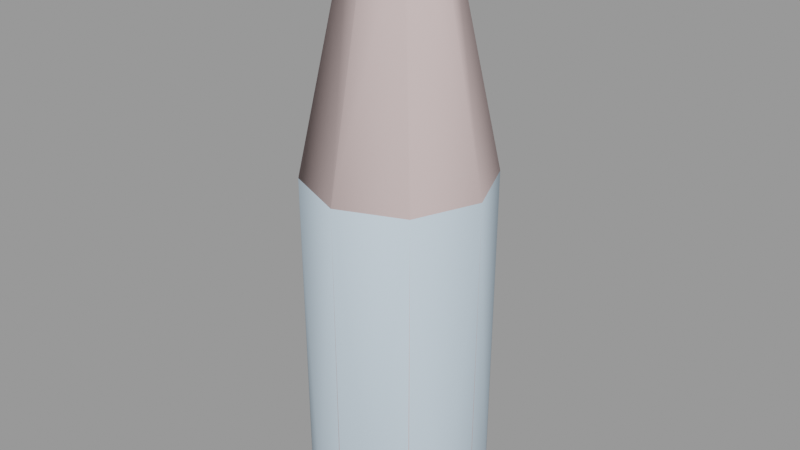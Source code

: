 # Source: bottle001.blend  (saved by Blender 2.93.21; exported with 4.5.12 LTS)
import bpy
from mathutils import Matrix  # noqa: F401  (used for matrix-valued properties, if any)

bpy.ops.wm.read_factory_settings(use_empty=True)
scene = bpy.context.scene
scene.name = 'bottle001.qc'

# ---- collections
col_bottle001 = bpy.data.collections.new('bottle001'); scene.collection.children.link(col_bottle001)

# ---- materials (node trees are filled in below, after node groups)
mat_bottle001 = bpy.data.materials.new('bottle001')
mat_bottle001.use_transparent_shadow = False
mat_bottle001.diffuse_color = (0.632, 0.7763, 0.8988, 1.0)
mat_phy = bpy.data.materials.new('  phy')
mat_phy.use_transparent_shadow = False
mat_phy.diffuse_color = (0.6613, 0.5189, 0.508, 1.0)

# ---- material node trees

# ---- meshes
me_bottle001_reference = bpy.data.meshes.new('bottle001_reference')
me_bottle001_reference.from_pydata([(0.0, 1.958, 6.382), (0.0, 1.576, 9.423), (1.114, 1.114, 9.423), (1.385, 1.385, 6.382), (1.576, 0.0, 9.423), (0.004605, 2.014, 4.342), (1.958, 0.0, 6.382), (1.114, -1.114, 9.423), (1.427, 1.421, 4.342), (1.491, 1.489, 4.141), (0.001887, 2.107, 4.141), (0.000694, 2.753, 3.521), (0.0, -3.499, 1.965), (0.0, -3.265, 2.72), (-2.309, -2.309, 2.72), (2.474, -2.474, 1.965), (2.309, -2.309, 2.72), (3.499, 0.0, 1.965), (3.265, 0.0, 2.72), (2.474, 2.474, 1.965), (2.309, 2.309, 2.72), (0.0, 3.499, 1.965), (0.0, 3.265, 2.72), (1.947, 1.946, 3.521), (2.107, -0.001887, 4.141), (2.014, -0.004605, 4.342), (1.385, -1.385, 6.382), (2.753, -0.000694, 3.521), (1.946, -1.947, 3.521), (-0.000694, -2.753, 3.521), (-1.947, -1.946, 3.521), (-2.107, 0.001887, 4.141), (-2.753, 0.000694, 3.521), (-3.265, 0.0, 2.72), (-2.474, -2.474, 1.965), (1.489, -1.491, 4.141), (-0.001887, -2.107, 4.141), (-1.491, -1.489, 4.141), (-1.427, -1.421, 4.342), (-2.014, 0.004605, 4.342), (1.421, -1.427, 4.342), (-0.004605, -2.014, 4.342), (0.0, -1.958, 6.382), (-1.385, -1.385, 6.382), (-1.958, 0.0, 6.382), (-1.385, 1.385, 6.382), (-1.421, 1.427, 4.342), (-1.489, 1.491, 4.141), (0.0, -1.576, 9.423), (-1.114, -1.114, 9.423), (-1.576, 0.0, 9.423), (-1.114, 1.114, 9.423), (-1.946, 1.947, 3.521), (-2.309, 2.309, 2.72), (-3.173, -1.317, -10.48), (-3.499, 0.0, 1.965), (-3.435, -0.002104, -10.48), (-3.175, 1.313, -10.48), (-2.474, 2.474, 1.965), (-2.431, 2.428, -10.48), (-1.317, 3.173, -10.48), (-0.002104, 3.435, -10.48), (-2.428, -2.431, -10.48), (-1.313, -3.175, -10.48), (0.002104, -3.435, -10.48), (1.317, -3.173, -10.48), (2.431, -2.428, -10.48), (3.175, -1.313, -10.48), (3.435, 0.002104, -10.48), (3.173, 1.317, -10.48), (2.428, 2.431, -10.48), (1.313, 3.175, -10.48), (0.0, 0.0, -11.0), (-1.224, -2.96, -11.0), (-2.263, -2.266, -11.0), (0.001962, -3.203, -11.0), (1.227, -2.958, -11.0), (2.266, -2.263, -11.0), (2.96, -1.224, -11.0), (3.203, 0.001962, -11.0), (2.958, 1.227, -11.0), (2.263, 2.266, -11.0), (1.224, 2.96, -11.0), (-0.001962, 3.203, -11.0), (-1.227, 2.958, -11.0), (-2.266, 2.263, -11.0), (-2.96, 1.224, -11.0), (-3.203, -0.001962, -11.0), (-2.958, -1.227, -11.0), (0.0, 1.691, 9.92), (1.196, 1.196, 9.92), (1.691, 0.0, 9.92), (1.196, -1.196, 9.92), (0.0, -1.691, 9.92), (-1.196, -1.196, 9.92), (-1.691, 0.0, 9.92), (-1.196, 1.196, 9.92), (0.0, 1.496, 10.58), (-1.058, 1.058, 10.58), (-1.496, 0.0, 10.58), (-1.058, -1.058, 10.58), (0.0, -1.496, 10.58), (1.058, -1.058, 10.58), (1.496, 0.0, 10.58), (1.058, 1.058, 10.58), (0.9883, -0.9883, 11.01), (1.398, 0.0, 11.01), (0.0, 0.0, 0.6463), (0.9883, 0.9883, 11.01), (0.0, 1.398, 11.01), (-0.9883, 0.9883, 11.01), (-1.398, 0.0, 11.01), (-0.9883, -0.9883, 11.01), (0.0, -1.398, 11.01), (0.0, 1.59, 10.91), (1.124, 1.124, 10.91), (1.59, 0.0, 10.91), (1.124, -1.124, 10.91), (0.0, -1.59, 10.91), (-1.124, -1.124, 10.91), (-1.59, 0.0, 10.91), (-1.124, 1.124, 10.91)], [], [(0, 1, 2), (3, 2, 4), (0, 2, 3), (3, 5, 0), (6, 4, 7), (3, 4, 6), (6, 8, 3), (3, 8, 5), (5, 8, 9), (5, 9, 10), (9, 11, 10), (12, 13, 14), (15, 13, 12), (15, 16, 13), (17, 16, 15), (17, 18, 16), (19, 18, 17), (19, 20, 18), (21, 20, 19), (21, 22, 20), (11, 20, 22), (11, 23, 20), (9, 23, 11), (24, 23, 9), (8, 24, 9), (8, 25, 24), (6, 25, 8), (26, 25, 6), (6, 7, 26), (16, 18, 27), (16, 27, 28), (28, 13, 16), (28, 29, 13), (29, 14, 13), (29, 30, 14), (31, 32, 30), (30, 32, 33), (30, 33, 14), (34, 14, 33), (12, 14, 34), (35, 28, 27), (36, 28, 35), (36, 29, 28), (37, 29, 36), (37, 30, 29), (31, 30, 37), (38, 31, 37), (38, 39, 31), (40, 36, 35), (40, 41, 36), (41, 37, 36), (41, 38, 37), (23, 18, 20), (23, 27, 18), (24, 27, 23), (35, 27, 24), (35, 24, 25), (35, 25, 40), (26, 40, 25), (42, 40, 26), (42, 41, 40), (43, 41, 42), (43, 38, 41), (44, 38, 43), (44, 39, 38), (45, 39, 44), (45, 46, 39), (39, 46, 47), (39, 47, 31), (47, 32, 31), (26, 7, 48), (26, 48, 42), (42, 48, 49), (42, 49, 43), (43, 49, 50), (43, 50, 44), (44, 50, 51), (44, 51, 45), (45, 51, 1), (45, 1, 0), (0, 46, 45), (0, 5, 46), (46, 5, 10), (46, 10, 47), (10, 52, 47), (47, 52, 32), (32, 52, 53), (32, 53, 33), (54, 55, 56), (56, 55, 57), (58, 57, 55), (55, 53, 58), (58, 53, 22), (52, 22, 53), (52, 11, 22), (10, 11, 52), (58, 22, 21), (57, 58, 59), (59, 58, 60), (21, 60, 58), (60, 21, 61), (55, 33, 53), (34, 33, 55), (55, 54, 34), (62, 34, 54), (63, 34, 62), (34, 63, 12), (64, 12, 63), (65, 12, 64), (65, 15, 12), (65, 66, 15), (66, 67, 15), (15, 67, 17), (68, 17, 67), (69, 17, 68), (17, 69, 19), (70, 19, 69), (71, 19, 70), (19, 71, 21), (61, 21, 71), (72, 73, 74), (72, 75, 73), (72, 76, 75), (72, 77, 76), (72, 78, 77), (72, 79, 78), (72, 80, 79), (72, 81, 80), (72, 82, 81), (72, 83, 82), (72, 84, 83), (72, 85, 84), (72, 86, 85), (72, 87, 86), (72, 88, 87), (72, 74, 88), (89, 2, 1), (89, 90, 2), (90, 4, 2), (90, 91, 4), (7, 4, 91), (7, 91, 92), (92, 48, 7), (92, 93, 48), (93, 49, 48), (93, 94, 49), (94, 50, 49), (94, 95, 50), (95, 51, 50), (95, 96, 51), (96, 1, 51), (96, 89, 1), (97, 89, 96), (97, 96, 98), (98, 96, 95), (98, 95, 99), (99, 95, 94), (99, 94, 100), (100, 94, 93), (100, 93, 101), (101, 93, 92), (101, 92, 102), (102, 92, 91), (102, 91, 103), (103, 91, 90), (103, 90, 104), (104, 90, 89), (104, 89, 97), (105, 106, 107), (107, 106, 108), (107, 108, 109), (107, 109, 110), (107, 110, 111), (107, 111, 112), (107, 112, 113), (107, 113, 105), (108, 114, 109), (108, 115, 114), (106, 115, 108), (106, 116, 115), (105, 116, 106), (105, 117, 116), (113, 117, 105), (113, 118, 117), (112, 118, 113), (112, 119, 118), (111, 119, 112), (111, 120, 119), (110, 120, 111), (110, 121, 120), (109, 121, 110), (109, 114, 121), (98, 114, 97), (98, 121, 114), (99, 121, 98), (99, 120, 121), (100, 120, 99), (100, 119, 120), (101, 119, 100), (101, 118, 119), (102, 118, 101), (102, 117, 118), (103, 117, 102), (103, 116, 117), (104, 116, 103), (104, 115, 116), (97, 115, 104), (97, 114, 115), (68, 67, 78), (67, 77, 78), (67, 66, 77), (66, 76, 77), (66, 65, 76), (65, 75, 76), (65, 64, 75), (64, 73, 75), (64, 63, 73), (63, 74, 73), (63, 62, 74), (62, 88, 74), (62, 54, 88), (54, 87, 88), (54, 56, 87), (56, 86, 87), (56, 57, 86), (57, 85, 86), (57, 59, 85), (59, 84, 85), (59, 60, 84), (60, 83, 84), (60, 61, 83), (61, 82, 83), (61, 71, 82), (71, 81, 82), (71, 70, 81), (70, 80, 81), (70, 69, 80), (69, 79, 80), (69, 68, 79), (68, 78, 79)])
me_bottle001_reference.polygons.foreach_set('use_smooth', [True] * 240)
_k = set([(1, 2), (1, 51), (2, 4), (4, 7), (7, 48), (48, 49), (49, 50), (50, 51), (73, 74), (73, 75), (74, 88), (75, 76), (76, 77), (77, 78), (78, 79), (79, 80), (80, 81), (81, 82), (82, 83), (83, 84), (84, 85), (85, 86), (86, 87), (87, 88), (97, 98), (97, 104), (98, 99), (99, 100), (100, 101), (101, 102), (102, 103), (103, 104), (105, 106), (105, 113), (106, 108), (108, 109), (109, 110), (110, 111), (111, 112), (112, 113), (114, 115), (114, 121), (115, 116), (116, 117), (117, 118), (118, 119), (119, 120), (120, 121)])
me_bottle001_reference.attributes.new('sharp_edge', 'BOOLEAN', 'EDGE').data.foreach_set('value', [ (min(e.vertices), max(e.vertices)) in _k for e in me_bottle001_reference.edges])
_uv = me_bottle001_reference.uv_layers.new(name='UVMap')
_uv.uv.foreach_set('vector', [1.0, 0.7897, 1.0, 0.9278, 0.875, 0.9278, 0.875, 0.7897, 0.875, 0.9278, 0.75, 0.9278, 1.0, 0.7897, 0.875, 0.9278, 0.875, 0.7897, 0.875, 0.7897, 0.9996, 0.6971, 1.0, 0.7897, 0.75, 0.7897, 0.75, 0.9278, 0.625, 0.9278, 0.875, 0.7897, 0.75, 0.9278, 0.75, 0.7897, 0.75, 0.7897, 0.8746, 0.6971, 0.875, 0.7897, 0.875, 0.7897, 0.8746, 0.6971, 0.9996, 0.6971, 0.9996, 0.6971, 0.8746, 0.6971, 0.8749, 0.688, 0.9996, 0.6971, 0.8749, 0.688, 0.9999, 0.688, 0.8749, 0.688, 1.0, 0.6598, 0.9999, 0.688, 0.5, 0.5892, 0.5, 0.6235, 0.375, 0.6235, 0.625, 0.5892, 0.5, 0.6235, 0.5, 0.5892, 0.625, 0.5892, 0.625, 0.6235, 0.5, 0.6235, 0.75, 0.5892, 0.625, 0.6235, 0.625, 0.5892, 0.75, 0.5892, 0.75, 0.6235, 0.625, 0.6235, 0.875, 0.5892, 0.75, 0.6235, 0.75, 0.5892, 0.875, 0.5892, 0.875, 0.6235, 0.75, 0.6235, 1.0, 0.5892, 0.875, 0.6235, 0.875, 0.5892, 1.0, 0.5892, 1.0, 0.6235, 0.875, 0.6235, 1.0, 0.6598, 0.875, 0.6235, 1.0, 0.6235, 1.0, 0.6598, 0.875, 0.6598, 0.875, 0.6235, 0.8749, 0.688, 0.875, 0.6598, 1.0, 0.6598, 0.7499, 0.688, 0.875, 0.6598, 0.8749, 0.688, 0.8746, 0.6971, 0.7499, 0.688, 0.8749, 0.688, 0.8746, 0.6971, 0.7496, 0.6971, 0.7499, 0.688, 0.75, 0.7897, 0.7496, 0.6971, 0.8746, 0.6971, 0.625, 0.7897, 0.7496, 0.6971, 0.75, 0.7897, 0.75, 0.7897, 0.625, 0.9278, 0.625, 0.7897, 0.625, 0.6235, 0.75, 0.6235, 0.75, 0.6598, 0.625, 0.6235, 0.75, 0.6598, 0.625, 0.6598, 0.625, 0.6598, 0.5, 0.6235, 0.625, 0.6235, 0.625, 0.6598, 0.5, 0.6598, 0.5, 0.6235, 0.5, 0.6598, 0.375, 0.6235, 0.5, 0.6235, 0.5, 0.6598, 0.375, 0.6598, 0.375, 0.6235, 0.2499, 0.688, 0.25, 0.6598, 0.375, 0.6598, 0.375, 0.6598, 0.25, 0.6598, 0.25, 0.6235, 0.375, 0.6598, 0.25, 0.6235, 0.375, 0.6235, 0.375, 0.5892, 0.375, 0.6235, 0.25, 0.6235, 0.5, 0.5892, 0.375, 0.6235, 0.375, 0.5892, 0.6249, 0.688, 0.625, 0.6598, 0.75, 0.6598, 0.4999, 0.688, 0.625, 0.6598, 0.6249, 0.688, 0.4999, 0.688, 0.5, 0.6598, 0.625, 0.6598, 0.3749, 0.688, 0.5, 0.6598, 0.4999, 0.688, 0.3749, 0.688, 0.375, 0.6598, 0.5, 0.6598, 0.2499, 0.688, 0.375, 0.6598, 0.3749, 0.688, 0.3746, 0.6971, 0.2499, 0.688, 0.3749, 0.688, 0.3746, 0.6971, 0.2496, 0.6971, 0.2499, 0.688, 0.6246, 0.6971, 0.4999, 0.688, 0.6249, 0.688, 0.6246, 0.6971, 0.4996, 0.6971, 0.4999, 0.688, 0.4996, 0.6971, 0.3749, 0.688, 0.4999, 0.688, 0.4996, 0.6971, 0.3746, 0.6971, 0.3749, 0.688, 0.875, 0.6598, 0.75, 0.6235, 0.875, 0.6235, 0.875, 0.6598, 0.75, 0.6598, 0.75, 0.6235, 0.7499, 0.688, 0.75, 0.6598, 0.875, 0.6598, 0.6249, 0.688, 0.75, 0.6598, 0.7499, 0.688, 0.6249, 0.688, 0.7499, 0.688, 0.7496, 0.6971, 0.6249, 0.688, 0.7496, 0.6971, 0.6246, 0.6971, 0.625, 0.7897, 0.6246, 0.6971, 0.7496, 0.6971, 0.5, 0.7897, 0.6246, 0.6971, 0.625, 0.7897, 0.5, 0.7897, 0.4996, 0.6971, 0.6246, 0.6971, 0.375, 0.7897, 0.4996, 0.6971, 0.5, 0.7897, 0.375, 0.7897, 0.3746, 0.6971, 0.4996, 0.6971, 0.25, 0.7897, 0.3746, 0.6971, 0.375, 0.7897, 0.25, 0.7897, 0.2496, 0.6971, 0.3746, 0.6971, 0.125, 0.7897, 0.2496, 0.6971, 0.25, 0.7897, 0.125, 0.7897, 0.1246, 0.6971, 0.2496, 0.6971, 0.2496, 0.6971, 0.1246, 0.6971, 0.1249, 0.688, 0.2496, 0.6971, 0.1249, 0.688, 0.2499, 0.688, 0.1249, 0.688, 0.25, 0.6598, 0.2499, 0.688, 0.625, 0.7897, 0.625, 0.9278, 0.5, 0.9278, 0.625, 0.7897, 0.5, 0.9278, 0.5, 0.7897, 0.5, 0.7897, 0.5, 0.9278, 0.375, 0.9278, 0.5, 0.7897, 0.375, 0.9278, 0.375, 0.7897, 0.375, 0.7897, 0.375, 0.9278, 0.25, 0.9278, 0.375, 0.7897, 0.25, 0.9278, 0.25, 0.7897, 0.25, 0.7897, 0.25, 0.9278, 0.125, 0.9278, 0.25, 0.7897, 0.125, 0.9278, 0.125, 0.7897, 0.125, 0.7897, 0.125, 0.9278, 0.0, 0.9278, 0.125, 0.7897, 0.0, 0.9278, 0.0, 0.7897, 0.0, 0.7897, 0.1246, 0.6971, 0.125, 0.7897, 0.0, 0.7897, -0.000364, 0.6971, 0.1246, 0.6971, 0.1246, 0.6971, -0.000364, 0.6971, -0.000143, 0.688, 0.1246, 0.6971, -0.000143, 0.688, 0.1249, 0.688, -0.000143, 0.688, 0.125, 0.6598, 0.1249, 0.688, 0.1249, 0.688, 0.125, 0.6598, 0.25, 0.6598, 0.25, 0.6598, 0.125, 0.6598, 0.125, 0.6235, 0.25, 0.6598, 0.125, 0.6235, 0.25, 0.6235, 0.3126, 0.0, 0.25, 0.5892, 0.2501, 0.0, 0.2501, 0.0, 0.25, 0.5892, 0.1876, 0.0, 0.125, 0.5892, 0.1876, 0.0, 0.25, 0.5892, 0.25, 0.5892, 0.125, 0.6235, 0.125, 0.5892, 0.125, 0.5892, 0.125, 0.6235, 0.0, 0.6235, 0.125, 0.6598, 0.0, 0.6235, 0.125, 0.6235, 0.125, 0.6598, -4e-05, 0.6598, 0.0, 0.6235, -0.000143, 0.688, -4e-05, 0.6598, 0.125, 0.6598, 0.125, 0.5892, 0.0, 0.6235, 0.0, 0.5892, 0.1876, 0.0, 0.125, 0.5892, 0.1251, 0.0, 0.1251, 0.0, 0.125, 0.5892, 0.0626, 0.0, 0.0, 0.5892, 0.0626, 0.0, 0.125, 0.5892, 0.0626, 0.0, 0.0, 0.5892, 9.7e-05, 0.0, 0.25, 0.5892, 0.25, 0.6235, 0.125, 0.6235, 0.375, 0.5892, 0.25, 0.6235, 0.25, 0.5892, 0.25, 0.5892, 0.3126, 0.0, 0.375, 0.5892, 0.3751, 0.0, 0.375, 0.5892, 0.3126, 0.0, 0.4376, 0.0, 0.375, 0.5892, 0.3751, 0.0, 0.375, 0.5892, 0.4376, 0.0, 0.5, 0.5892, 0.5001, 0.0, 0.5, 0.5892, 0.4376, 0.0, 0.5626, 0.0, 0.5, 0.5892, 0.5001, 0.0, 0.5626, 0.0, 0.625, 0.5892, 0.5, 0.5892, 0.5626, 0.0, 0.6251, 0.0, 0.625, 0.5892, 0.6251, 0.0, 0.6876, 0.0, 0.625, 0.5892, 0.625, 0.5892, 0.6876, 0.0, 0.75, 0.5892, 0.7501, 0.0, 0.75, 0.5892, 0.6876, 0.0, 0.8126, 0.0, 0.75, 0.5892, 0.7501, 0.0, 0.75, 0.5892, 0.8126, 0.0, 0.875, 0.5892, 0.8751, 0.0, 0.875, 0.5892, 0.8126, 0.0, 0.9376, 0.0, 0.875, 0.5892, 0.8751, 0.0, 0.875, 0.5892, 0.9376, 0.0, 1.0, 0.5892, 1.0, 0.0, 1.0, 0.5892, 0.9376, 0.0, 0.7619, 0.3162, 0.6713, 0.5355, 0.5943, 0.4841, 0.7619, 0.3162, 0.7621, 0.5535, 0.6713, 0.5355, 0.7619, 0.3162, 0.8528, 0.5354, 0.7621, 0.5535, 0.7619, 0.3162, 0.9298, 0.4839, 0.8528, 0.5354, 0.7619, 0.3162, 0.9811, 0.4069, 0.9298, 0.4839, 0.7619, 0.3162, 0.9991, 0.3161, 0.9811, 0.4069, 0.7619, 0.3162, 0.981, 0.2253, 0.9991, 0.3161, 0.7619, 0.3162, 0.9296, 0.1484, 0.981, 0.2253, 0.7619, 0.3162, 0.8526, 0.09702, 0.9296, 0.1484, 0.7619, 0.3162, 0.7618, 0.07901, 0.8526, 0.09702, 0.7619, 0.3162, 0.671, 0.09713, 0.7618, 0.07901, 0.7619, 0.3162, 0.5941, 0.1486, 0.671, 0.09713, 0.7619, 0.3162, 0.5427, 0.2256, 0.5941, 0.1486, 0.7619, 0.3162, 0.5247, 0.3164, 0.5427, 0.2256, 0.7619, 0.3162, 0.5428, 0.4072, 0.5247, 0.3164, 0.7619, 0.3162, 0.5943, 0.4841, 0.5428, 0.4072, 1.0, 0.9504, 0.875, 0.9278, 1.0, 0.9278, 1.0, 0.9504, 0.875, 0.9504, 0.875, 0.9278, 0.875, 0.9504, 0.75, 0.9278, 0.875, 0.9278, 0.875, 0.9504, 0.75, 0.9504, 0.75, 0.9278, 0.625, 0.9278, 0.75, 0.9278, 0.75, 0.9504, 0.625, 0.9278, 0.75, 0.9504, 0.625, 0.9504, 0.625, 0.9504, 0.5, 0.9278, 0.625, 0.9278, 0.625, 0.9504, 0.5, 0.9504, 0.5, 0.9278, 0.5, 0.9504, 0.375, 0.9278, 0.5, 0.9278, 0.5, 0.9504, 0.375, 0.9504, 0.375, 0.9278, 0.375, 0.9504, 0.25, 0.9278, 0.375, 0.9278, 0.375, 0.9504, 0.25, 0.9504, 0.25, 0.9278, 0.25, 0.9504, 0.125, 0.9278, 0.25, 0.9278, 0.25, 0.9504, 0.125, 0.9504, 0.125, 0.9278, 0.125, 0.9504, 0.0, 0.9278, 0.125, 0.9278, 0.125, 0.9504, 0.0, 0.9504, 0.0, 0.9278, 0.0, 0.9804, 0.0, 0.9504, 0.125, 0.9504, 0.0, 0.9804, 0.125, 0.9504, 0.125, 0.9804, 0.125, 0.9804, 0.125, 0.9504, 0.25, 0.9504, 0.125, 0.9804, 0.25, 0.9504, 0.25, 0.9804, 0.25, 0.9804, 0.25, 0.9504, 0.375, 0.9504, 0.25, 0.9804, 0.375, 0.9504, 0.375, 0.9804, 0.375, 0.9804, 0.375, 0.9504, 0.5, 0.9504, 0.375, 0.9804, 0.5, 0.9504, 0.5, 0.9804, 0.5, 0.9804, 0.5, 0.9504, 0.625, 0.9504, 0.5, 0.9804, 0.625, 0.9504, 0.625, 0.9804, 0.625, 0.9804, 0.625, 0.9504, 0.75, 0.9504, 0.625, 0.9804, 0.75, 0.9504, 0.75, 0.9804, 0.75, 0.9804, 0.75, 0.9504, 0.875, 0.9504, 0.75, 0.9804, 0.875, 0.9504, 0.875, 0.9804, 0.875, 0.9804, 0.875, 0.9504, 1.0, 0.9504, 0.875, 0.9804, 1.0, 0.9504, 1.0, 0.9804, 0.9919, 0.9879, 0.991, 0.9902, 0.9941, 0.9902, 0.9941, 0.9902, 0.991, 0.9902, 0.9919, 0.9925, 0.9941, 0.9902, 0.9919, 0.9925, 0.9941, 0.9934, 0.9941, 0.9902, 0.9941, 0.9934, 0.9962, 0.9925, 0.9941, 0.9902, 0.9962, 0.9925, 0.9971, 0.9902, 0.9941, 0.9902, 0.9971, 0.9902, 0.9962, 0.9879, 0.9941, 0.9902, 0.9962, 0.9879, 0.9941, 0.987, 0.9941, 0.9902, 0.9941, 0.987, 0.9919, 0.9879, 0.875, 1.0, 1.0, 0.9953, 1.0, 1.0, 0.875, 1.0, 0.875, 0.9953, 1.0, 0.9953, 0.75, 1.0, 0.875, 0.9953, 0.875, 1.0, 0.75, 1.0, 0.75, 0.9953, 0.875, 0.9953, 0.625, 1.0, 0.75, 0.9953, 0.75, 1.0, 0.625, 1.0, 0.625, 0.9953, 0.75, 0.9953, 0.5, 1.0, 0.625, 0.9953, 0.625, 1.0, 0.5, 1.0, 0.5, 0.9953, 0.625, 0.9953, 0.375, 1.0, 0.5, 0.9953, 0.5, 1.0, 0.375, 1.0, 0.375, 0.9953, 0.5, 0.9953, 0.25, 1.0, 0.375, 0.9953, 0.375, 1.0, 0.25, 1.0, 0.25, 0.9953, 0.375, 0.9953, 0.125, 1.0, 0.25, 0.9953, 0.25, 1.0, 0.125, 1.0, 0.125, 0.9953, 0.25, 0.9953, 0.0, 1.0, 0.125, 0.9953, 0.125, 1.0, 0.0, 1.0, 0.0, 0.9953, 0.125, 0.9953, 0.125, 0.9804, 0.0, 0.9953, 0.0, 0.9804, 0.125, 0.9804, 0.125, 0.9953, 0.0, 0.9953, 0.25, 0.9804, 0.125, 0.9953, 0.125, 0.9804, 0.25, 0.9804, 0.25, 0.9953, 0.125, 0.9953, 0.375, 0.9804, 0.25, 0.9953, 0.25, 0.9804, 0.375, 0.9804, 0.375, 0.9953, 0.25, 0.9953, 0.5, 0.9804, 0.375, 0.9953, 0.375, 0.9804, 0.5, 0.9804, 0.5, 0.9953, 0.375, 0.9953, 0.625, 0.9804, 0.5, 0.9953, 0.5, 0.9804, 0.625, 0.9804, 0.625, 0.9953, 0.5, 0.9953, 0.75, 0.9804, 0.625, 0.9953, 0.625, 0.9804, 0.75, 0.9804, 0.75, 0.9953, 0.625, 0.9953, 0.875, 0.9804, 0.75, 0.9953, 0.75, 0.9804, 0.875, 0.9804, 0.875, 0.9953, 0.75, 0.9953, 1.0, 0.9804, 0.875, 0.9953, 0.875, 0.9804, 1.0, 0.9804, 1.0, 0.9953, 0.875, 0.9953, 0.9477, 0.3161, 0.9336, 0.3872, 0.9811, 0.4069, 0.9336, 0.3872, 0.9298, 0.4839, 0.9811, 0.4069, 0.9336, 0.3872, 0.8934, 0.4475, 0.9298, 0.4839, 0.8934, 0.4475, 0.8528, 0.5354, 0.9298, 0.4839, 0.8934, 0.4475, 0.8331, 0.4878, 0.8528, 0.5354, 0.8331, 0.4878, 0.7621, 0.5535, 0.8528, 0.5354, 0.8331, 0.4878, 0.762, 0.502, 0.7621, 0.5535, 0.762, 0.502, 0.6713, 0.5355, 0.7621, 0.5535, 0.762, 0.502, 0.6909, 0.4879, 0.6713, 0.5355, 0.6909, 0.4879, 0.5943, 0.4841, 0.6713, 0.5355, 0.6909, 0.4879, 0.6306, 0.4477, 0.5943, 0.4841, 0.6306, 0.4477, 0.5428, 0.4072, 0.5943, 0.4841, 0.6306, 0.4477, 0.5903, 0.3874, 0.5428, 0.4072, 0.5903, 0.3874, 0.5247, 0.3164, 0.5428, 0.4072, 0.5903, 0.3874, 0.5761, 0.3164, 0.5247, 0.3164, 0.5761, 0.3164, 0.5427, 0.2256, 0.5247, 0.3164, 0.5761, 0.3164, 0.5902, 0.2453, 0.5427, 0.2256, 0.5902, 0.2453, 0.5941, 0.1486, 0.5427, 0.2256, 0.5902, 0.2453, 0.6305, 0.185, 0.5941, 0.1486, 0.6305, 0.185, 0.671, 0.09713, 0.5941, 0.1486, 0.6305, 0.185, 0.6907, 0.1447, 0.671, 0.09713, 0.6907, 0.1447, 0.7618, 0.07901, 0.671, 0.09713, 0.6907, 0.1447, 0.7618, 0.1305, 0.7618, 0.07901, 0.7618, 0.1305, 0.8526, 0.09702, 0.7618, 0.07901, 0.7618, 0.1305, 0.8329, 0.1446, 0.8526, 0.09702, 0.8329, 0.1446, 0.9296, 0.1484, 0.8526, 0.09702, 0.8329, 0.1446, 0.8932, 0.1848, 0.9296, 0.1484, 0.8932, 0.1848, 0.981, 0.2253, 0.9296, 0.1484, 0.8932, 0.1848, 0.9335, 0.245, 0.981, 0.2253, 0.9335, 0.245, 0.9991, 0.3161, 0.981, 0.2253, 0.9335, 0.245, 0.9477, 0.3161, 0.9991, 0.3161, 0.9477, 0.3161, 0.9811, 0.4069, 0.9991, 0.3161])
me_bottle001_reference.materials.append(mat_bottle001)
me_bottle001_reference.use_remesh_fix_poles = True
me_bottle001_reference.use_remesh_preserve_attributes = False
me_bottle001_reference.update()
me_bottle001_reference.normals_split_custom_set([tuple(v) for v in zip(*[iter([0.0008196, 0.9971, 0.07647, 2.508e-06, 0.9922, 0.1249, 0.7016, 0.7016, 0.1249, 0.7055, 0.7046, 0.07632, 0.7016, 0.7016, 0.1249, 0.9922, -2.459e-06, 0.1249, 0.0008196, 0.9971, 0.07647, 0.7016, 0.7016, 0.1249, 0.7055, 0.7046, 0.07632, 0.7055, 0.7046, 0.07632, 0.001312, 0.9732, 0.2298, 0.0008196, 0.9971, 0.07647, 0.9971, -0.0008196, 0.07647, 0.9922, -2.459e-06, 0.1249, 0.7016, -0.7016, 0.1249, 0.7055, 0.7046, 0.07632, 0.9922, -2.459e-06, 0.1249, 0.9971, -0.0008196, 0.07647, 0.9971, -0.0008196, 0.07647, 0.6891, 0.6872, 0.2299, 0.7055, 0.7046, 0.07632, 0.7055, 0.7046, 0.07632, 0.6891, 0.6872, 0.2299, 0.001312, 0.9732, 0.2298, 0.001312, 0.9732, 0.2298, 0.6891, 0.6872, 0.2299, 0.5753, 0.574, 0.5827, 0.001312, 0.9732, 0.2298, 0.5753, 0.574, 0.5827, 0.0009132, 0.8127, 0.5827, 0.5753, 0.574, 0.5827, 0.0002585, 0.7724, 0.6352, 0.0009132, 0.8127, 0.5827, -0.04179, -0.9916, 0.1222, -5.081e-05, -0.9065, 0.4222, -0.641, -0.641, 0.4222, 0.731, -0.6713, 0.1222, -5.081e-05, -0.9065, 0.4222, -0.04179, -0.9916, 0.1222, 0.731, -0.6713, 0.1222, 0.641, -0.641, 0.4222, -5.081e-05, -0.9065, 0.4222, 0.9948, 0.0002231, 0.1021, 0.641, -0.641, 0.4222, 0.731, -0.6713, 0.1222, 0.9948, 0.0002231, 0.1021, 0.9065, -5.076e-05, 0.4222, 0.641, -0.641, 0.4222, 0.7033, 0.7036, 0.1021, 0.9065, -5.076e-05, 0.4222, 0.9948, 0.0002231, 0.1021, 0.7033, 0.7036, 0.1021, 0.641, 0.641, 0.4222, 0.9065, -5.076e-05, 0.4222, -0.000223, 0.9948, 0.1021, 0.641, 0.641, 0.4222, 0.7033, 0.7036, 0.1021, -0.000223, 0.9948, 0.1021, 5.081e-05, 0.9065, 0.4222, 0.641, 0.641, 0.4222, 0.0002585, 0.7724, 0.6352, 0.641, 0.641, 0.4222, 5.081e-05, 0.9065, 0.4222, 0.0002585, 0.7724, 0.6352, 0.5463, 0.546, 0.6352, 0.641, 0.641, 0.4222, 0.5753, 0.574, 0.5827, 0.5463, 0.546, 0.6352, 0.0002585, 0.7724, 0.6352, 0.8127, -0.0009142, 0.5827, 0.5463, 0.546, 0.6352, 0.5753, 0.574, 0.5827, 0.6891, 0.6872, 0.2299, 0.8127, -0.0009142, 0.5827, 0.5753, 0.574, 0.5827, 0.6891, 0.6872, 0.2299, 0.9732, -0.001322, 0.2299, 0.8127, -0.0009142, 0.5827, 0.9971, -0.0008196, 0.07647, 0.9732, -0.001322, 0.2299, 0.6891, 0.6872, 0.2299, 0.7046, -0.7055, 0.07632, 0.9732, -0.001322, 0.2299, 0.9971, -0.0008196, 0.07647, 0.9971, -0.0008196, 0.07647, 0.7016, -0.7016, 0.1249, 0.7046, -0.7055, 0.07632, 0.641, -0.641, 0.4222, 0.9065, -5.076e-05, 0.4222, 0.7724, -0.0002366, 0.6352, 0.641, -0.641, 0.4222, 0.7724, -0.0002366, 0.6352, 0.546, -0.5463, 0.6352, 0.546, -0.5463, 0.6352, -5.081e-05, -0.9065, 0.4222, 0.641, -0.641, 0.4222, 0.546, -0.5463, 0.6352, -0.0002334, -0.7724, 0.6352, -5.081e-05, -0.9065, 0.4222, -0.0002334, -0.7724, 0.6352, -0.641, -0.641, 0.4222, -5.081e-05, -0.9065, 0.4222, -0.0002334, -0.7724, 0.6352, -0.5463, -0.546, 0.6352, -0.641, -0.641, 0.4222, -0.8127, 0.0009135, 0.5827, -0.7724, 0.0002345, 0.6352, -0.5463, -0.546, 0.6352, -0.5463, -0.546, 0.6352, -0.7724, 0.0002345, 0.6352, -0.9065, 5.023e-05, 0.4222, -0.5463, -0.546, 0.6352, -0.9065, 5.023e-05, 0.4222, -0.641, -0.641, 0.4222, -0.7033, -0.7036, 0.1021, -0.641, -0.641, 0.4222, -0.9065, 5.023e-05, 0.4222, -0.04179, -0.9916, 0.1222, -0.641, -0.641, 0.4222, -0.7033, -0.7036, 0.1021, 0.574, -0.5753, 0.5827, 0.546, -0.5463, 0.6352, 0.7724, -0.0002366, 0.6352, -0.0009138, -0.8127, 0.5827, 0.546, -0.5463, 0.6352, 0.574, -0.5753, 0.5827, -0.0009138, -0.8127, 0.5827, -0.0002334, -0.7724, 0.6352, 0.546, -0.5463, 0.6352, -0.5753, -0.574, 0.5827, -0.0002334, -0.7724, 0.6352, -0.0009138, -0.8127, 0.5827, -0.5753, -0.574, 0.5827, -0.5463, -0.546, 0.6352, -0.0002334, -0.7724, 0.6352, -0.8127, 0.0009135, 0.5827, -0.5463, -0.546, 0.6352, -0.5753, -0.574, 0.5827, -0.6891, -0.6872, 0.2299, -0.8127, 0.0009135, 0.5827, -0.5753, -0.574, 0.5827, -0.6891, -0.6872, 0.2299, -0.9732, 0.001322, 0.2299, -0.8127, 0.0009135, 0.5827, 0.6872, -0.6891, 0.2299, -0.0009138, -0.8127, 0.5827, 0.574, -0.5753, 0.5827, 0.6872, -0.6891, 0.2299, -0.001312, -0.9732, 0.2298, -0.0009138, -0.8127, 0.5827, -0.001312, -0.9732, 0.2298, -0.5753, -0.574, 0.5827, -0.0009138, -0.8127, 0.5827, -0.001312, -0.9732, 0.2298, -0.6891, -0.6872, 0.2299, -0.5753, -0.574, 0.5827, 0.5463, 0.546, 0.6352, 0.9065, -5.076e-05, 0.4222, 0.641, 0.641, 0.4222, 0.5463, 0.546, 0.6352, 0.7724, -0.0002366, 0.6352, 0.9065, -5.076e-05, 0.4222, 0.8127, -0.0009142, 0.5827, 0.7724, -0.0002366, 0.6352, 0.5463, 0.546, 0.6352, 0.574, -0.5753, 0.5827, 0.7724, -0.0002366, 0.6352, 0.8127, -0.0009142, 0.5827, 0.574, -0.5753, 0.5827, 0.8127, -0.0009142, 0.5827, 0.9732, -0.001322, 0.2299, 0.574, -0.5753, 0.5827, 0.9732, -0.001322, 0.2299, 0.6872, -0.6891, 0.2299, 0.7046, -0.7055, 0.07632, 0.6872, -0.6891, 0.2299, 0.9732, -0.001322, 0.2299, -0.0008197, -0.9971, 0.07647, 0.6872, -0.6891, 0.2299, 0.7046, -0.7055, 0.07632, -0.0008197, -0.9971, 0.07647, -0.001312, -0.9732, 0.2298, 0.6872, -0.6891, 0.2299, -0.7055, -0.7046, 0.07632, -0.001312, -0.9732, 0.2298, -0.0008197, -0.9971, 0.07647, -0.7055, -0.7046, 0.07632, -0.6891, -0.6872, 0.2299, -0.001312, -0.9732, 0.2298, -0.9971, 0.0008198, 0.07647, -0.6891, -0.6872, 0.2299, -0.7055, -0.7046, 0.07632, -0.9971, 0.0008198, 0.07647, -0.9732, 0.001322, 0.2299, -0.6891, -0.6872, 0.2299, -0.7046, 0.7055, 0.07632, -0.9732, 0.001322, 0.2299, -0.9971, 0.0008198, 0.07647, -0.7046, 0.7055, 0.07632, -0.6872, 0.6891, 0.2299, -0.9732, 0.001322, 0.2299, -0.9732, 0.001322, 0.2299, -0.6872, 0.6891, 0.2299, -0.574, 0.5753, 0.5827, -0.9732, 0.001322, 0.2299, -0.574, 0.5753, 0.5827, -0.8127, 0.0009135, 0.5827, -0.574, 0.5753, 0.5827, -0.7724, 0.0002345, 0.6352, -0.8127, 0.0009135, 0.5827, 0.7046, -0.7055, 0.07632, 0.7016, -0.7016, 0.1249, -2.508e-06, -0.9922, 0.1249, 0.7046, -0.7055, 0.07632, -2.508e-06, -0.9922, 0.1249, -0.0008197, -0.9971, 0.07647, -0.0008197, -0.9971, 0.07647, -2.508e-06, -0.9922, 0.1249, -0.7016, -0.7016, 0.1249, -0.0008197, -0.9971, 0.07647, -0.7016, -0.7016, 0.1249, -0.7055, -0.7046, 0.07632, -0.7055, -0.7046, 0.07632, -0.7016, -0.7016, 0.1249, -0.9922, 2.459e-06, 0.1249, -0.7055, -0.7046, 0.07632, -0.9922, 2.459e-06, 0.1249, -0.9971, 0.0008198, 0.07647, -0.9971, 0.0008198, 0.07647, -0.9922, 2.459e-06, 0.1249, -0.7016, 0.7016, 0.1249, -0.9971, 0.0008198, 0.07647, -0.7016, 0.7016, 0.1249, -0.7046, 0.7055, 0.07632, -0.7046, 0.7055, 0.07632, -0.7016, 0.7016, 0.1249, 2.508e-06, 0.9922, 0.1249, -0.7046, 0.7055, 0.07632, 2.508e-06, 0.9922, 0.1249, 0.0008196, 0.9971, 0.07647, 0.0008196, 0.9971, 0.07647, -0.6872, 0.6891, 0.2299, -0.7046, 0.7055, 0.07632, 0.0008196, 0.9971, 0.07647, 0.001312, 0.9732, 0.2298, -0.6872, 0.6891, 0.2299, -0.6872, 0.6891, 0.2299, 0.001312, 0.9732, 0.2298, 0.0009132, 0.8127, 0.5827, -0.6872, 0.6891, 0.2299, 0.0009132, 0.8127, 0.5827, -0.574, 0.5753, 0.5827, 0.0009132, 0.8127, 0.5827, -0.546, 0.5463, 0.6352, -0.574, 0.5753, 0.5827, -0.574, 0.5753, 0.5827, -0.546, 0.5463, 0.6352, -0.7724, 0.0002345, 0.6352, -0.7724, 0.0002345, 0.6352, -0.546, 0.5463, 0.6352, -0.641, 0.641, 0.4222, -0.7724, 0.0002345, 0.6352, -0.641, 0.641, 0.4222, -0.9065, 5.023e-05, 0.4222, -0.9108, -0.3778, -0.1666, -0.9948, -1.727e-05, 0.1021, -0.977, -0.0006019, -0.2132, -0.977, -0.0006019, -0.2132, -0.9948, -1.727e-05, 0.1021, -0.9112, 0.3769, -0.1666, -0.7036, 0.7033, 0.1021, -0.9112, 0.3769, -0.1666, -0.9948, -1.727e-05, 0.1021, -0.9948, -1.727e-05, 0.1021, -0.641, 0.641, 0.4222, -0.7036, 0.7033, 0.1021, -0.7036, 0.7033, 0.1021, -0.641, 0.641, 0.4222, 5.081e-05, 0.9065, 0.4222, -0.546, 0.5463, 0.6352, 5.081e-05, 0.9065, 0.4222, -0.641, 0.641, 0.4222, -0.546, 0.5463, 0.6352, 0.0002585, 0.7724, 0.6352, 5.081e-05, 0.9065, 0.4222, 0.0009132, 0.8127, 0.5827, 0.0002585, 0.7724, 0.6352, -0.546, 0.5463, 0.6352, -0.7036, 0.7033, 0.1021, 5.081e-05, 0.9065, 0.4222, -0.000223, 0.9948, 0.1021, -0.9112, 0.3769, -0.1666, -0.7036, 0.7033, 0.1021, -0.6913, 0.6904, -0.2132, -0.6913, 0.6904, -0.2132, -0.7036, 0.7033, 0.1021, -0.3778, 0.9108, -0.1666, -0.000223, 0.9948, 0.1021, -0.3778, 0.9108, -0.1666, -0.7036, 0.7033, 0.1021, -0.3778, 0.9108, -0.1666, -0.000223, 0.9948, 0.1021, -0.0006025, 0.977, -0.2132, -0.9948, -1.727e-05, 0.1021, -0.9065, 5.023e-05, 0.4222, -0.641, 0.641, 0.4222, -0.7033, -0.7036, 0.1021, -0.9065, 5.023e-05, 0.4222, -0.9948, -1.727e-05, 0.1021, -0.9948, -1.727e-05, 0.1021, -0.9108, -0.3778, -0.1666, -0.7033, -0.7036, 0.1021, -0.6904, -0.6913, -0.2133, -0.7033, -0.7036, 0.1021, -0.9108, -0.3778, -0.1666, -0.3769, -0.9112, -0.1666, -0.7033, -0.7036, 0.1021, -0.6904, -0.6913, -0.2133, -0.7033, -0.7036, 0.1021, -0.3769, -0.9112, -0.1666, -0.04179, -0.9916, 0.1222, 0.05, -0.9757, -0.2134, -0.04179, -0.9916, 0.1222, -0.3769, -0.9112, -0.1666, 0.3682, -0.8877, -0.2765, -0.04179, -0.9916, 0.1222, 0.05, -0.9757, -0.2134, 0.3682, -0.8877, -0.2765, 0.731, -0.6713, 0.1222, -0.04179, -0.9916, 0.1222, 0.3682, -0.8877, -0.2765, 0.6553, -0.7246, -0.2134, 0.731, -0.6713, 0.1222, 0.6553, -0.7246, -0.2134, 0.9112, -0.3769, -0.1666, 0.731, -0.6713, 0.1222, 0.731, -0.6713, 0.1222, 0.9112, -0.3769, -0.1666, 0.9948, 0.0002231, 0.1021, 0.977, 0.0006018, -0.2132, 0.9948, 0.0002231, 0.1021, 0.9112, -0.3769, -0.1666, 0.9108, 0.3778, -0.1666, 0.9948, 0.0002231, 0.1021, 0.977, 0.0006018, -0.2132, 0.9948, 0.0002231, 0.1021, 0.9108, 0.3778, -0.1666, 0.7033, 0.7036, 0.1021, 0.6904, 0.6913, -0.2133, 0.7033, 0.7036, 0.1021, 0.9108, 0.3778, -0.1666, 0.3769, 0.9112, -0.1666, 0.7033, 0.7036, 0.1021, 0.6904, 0.6913, -0.2133, 0.7033, 0.7036, 0.1021, 0.3769, 0.9112, -0.1666, -0.000223, 0.9948, 0.1021, -0.0006025, 0.977, -0.2132, -0.000223, 0.9948, 0.1021, 0.3769, 0.9112, -0.1666, -5.881e-14, 0.0, -1.0, 5.467e-07, 0.0, -1.0, 2.43e-07, 0.0, -1.0, -5.881e-14, 0.0, -1.0, -2.43e-07, 0.0, -1.0, 5.467e-07, 0.0, -1.0, -5.881e-14, 0.0, -1.0, -5.467e-07, 0.0, -1.0, -2.43e-07, 0.0, -1.0, -5.881e-14, 0.0, -1.0, 2.43e-07, 0.0, -1.0, -5.467e-07, 0.0, -1.0, -5.881e-14, 0.0, -1.0, 2.43e-07, 0.0, -1.0, 2.43e-07, 0.0, -1.0, -5.881e-14, 0.0, -1.0, 0.0, 0.0, -1.0, 2.43e-07, 0.0, -1.0, -5.881e-14, 0.0, -1.0, -2.43e-07, 0.0, -1.0, 0.0, 0.0, -1.0, -5.881e-14, 0.0, -1.0, -1.034e-13, 0.0, -1.0, -2.43e-07, 0.0, -1.0, -5.881e-14, 0.0, -1.0, -6.074e-08, 0.0, -1.0, -1.034e-13, 0.0, -1.0, -5.881e-14, 0.0, -1.0, -4.549e-13, 0.0, -1.0, -6.074e-08, 0.0, -1.0, -5.881e-14, 0.0, -1.0, 3.037e-07, 0.0, -1.0, -4.549e-13, 0.0, -1.0, -5.881e-14, 0.0, -1.0, -2.43e-07, 0.0, -1.0, 3.037e-07, 0.0, -1.0, -5.881e-14, 0.0, -1.0, -2.43e-07, 0.0, -1.0, -2.43e-07, 0.0, -1.0, -5.881e-14, 0.0, -1.0, 0.0, 0.0, -1.0, -2.43e-07, 0.0, -1.0, -5.881e-14, 0.0, -1.0, 0.0, 0.0, -1.0, 0.0, 0.0, -1.0, -5.881e-14, 0.0, -1.0, 2.43e-07, 0.0, -1.0, 0.0, 0.0, -1.0, -9.926e-06, 0.9996, 0.02973, 0.6888, 0.6888, -0.2263, 2.598e-06, 0.9741, -0.2263, -9.926e-06, 0.9996, 0.02973, 0.7068, 0.7068, 0.02967, 0.6888, 0.6888, -0.2263, 0.7068, 0.7068, 0.02967, 0.9741, -2.559e-06, -0.2263, 0.6888, 0.6888, -0.2263, 0.7068, 0.7068, 0.02967, 0.9996, 9.528e-06, 0.02973, 0.9741, -2.559e-06, -0.2263, 0.6888, -0.6888, -0.2263, 0.9741, -2.559e-06, -0.2263, 0.9996, 9.528e-06, 0.02973, 0.6888, -0.6888, -0.2263, 0.9996, 9.528e-06, 0.02973, 0.7068, -0.7068, 0.02967, 0.7068, -0.7068, 0.02967, -3.122e-06, -0.9741, -0.2263, 0.6888, -0.6888, -0.2263, 0.7068, -0.7068, 0.02967, 1.019e-05, -0.9996, 0.02973, -3.122e-06, -0.9741, -0.2263, 1.019e-05, -0.9996, 0.02973, -0.6888, -0.6888, -0.2263, -3.122e-06, -0.9741, -0.2263, 1.019e-05, -0.9996, 0.02973, -0.7068, -0.7068, 0.02967, -0.6888, -0.6888, -0.2263, -0.7068, -0.7068, 0.02967, -0.9741, 2.986e-06, -0.2263, -0.6888, -0.6888, -0.2263, -0.7068, -0.7068, 0.02967, -0.9996, -1.083e-05, 0.02973, -0.9741, 2.986e-06, -0.2263, -0.9996, -1.083e-05, 0.02973, -0.6888, 0.6888, -0.2263, -0.9741, 2.986e-06, -0.2263, -0.9996, -1.083e-05, 0.02973, -0.7068, 0.7068, 0.02967, -0.6888, 0.6888, -0.2263, -0.7068, 0.7068, 0.02967, 2.598e-06, 0.9741, -0.2263, -0.6888, 0.6888, -0.2263, -0.7068, 0.7068, 0.02967, -9.926e-06, 0.9996, 0.02973, 2.598e-06, 0.9741, -0.2263, 6.923e-07, 0.9592, 0.2829, -9.926e-06, 0.9996, 0.02973, -0.7068, 0.7068, 0.02967, 6.923e-07, 0.9592, 0.2829, -0.7068, 0.7068, 0.02967, -0.6782, 0.6782, 0.2829, -0.6782, 0.6782, 0.2829, -0.7068, 0.7068, 0.02967, -0.9996, -1.083e-05, 0.02973, -0.6782, 0.6782, 0.2829, -0.9996, -1.083e-05, 0.02973, -0.9592, 3.628e-07, 0.2829, -0.9592, 3.628e-07, 0.2829, -0.9996, -1.083e-05, 0.02973, -0.7068, -0.7068, 0.02967, -0.9592, 3.628e-07, 0.2829, -0.7068, -0.7068, 0.02967, -0.6782, -0.6782, 0.2829, -0.6782, -0.6782, 0.2829, -0.7068, -0.7068, 0.02967, 1.019e-05, -0.9996, 0.02973, -0.6782, -0.6782, 0.2829, 1.019e-05, -0.9996, 0.02973, -7.591e-07, -0.9592, 0.2829, -7.591e-07, -0.9592, 0.2829, 1.019e-05, -0.9996, 0.02973, 0.7068, -0.7068, 0.02967, -7.591e-07, -0.9592, 0.2829, 0.7068, -0.7068, 0.02967, 0.6782, -0.6782, 0.2829, 0.6782, -0.6782, 0.2829, 0.7068, -0.7068, 0.02967, 0.9996, 9.528e-06, 0.02973, 0.6782, -0.6782, 0.2829, 0.9996, 9.528e-06, 0.02973, 0.9592, -3.676e-07, 0.2829, 0.9592, -3.676e-07, 0.2829, 0.9996, 9.528e-06, 0.02973, 0.7068, 0.7068, 0.02967, 0.9592, -3.676e-07, 0.2829, 0.7068, 0.7068, 0.02967, 0.6782, 0.6782, 0.2829, 0.6782, 0.6782, 0.2829, 0.7068, 0.7068, 0.02967, -9.926e-06, 0.9996, 0.02973, 0.6782, 0.6782, 0.2829, -9.926e-06, 0.9996, 0.02973, 6.923e-07, 0.9592, 0.2829, -0.7008, 0.7008, 0.1336, -0.991, 0.0, 0.1336, 0.0, -5.894e-07, 1.0, 0.0, -5.894e-07, 1.0, -0.991, 0.0, 0.1336, -0.7008, -0.7008, 0.1336, 0.0, -5.894e-07, 1.0, -0.7008, -0.7008, 0.1336, 0.0, -0.991, 0.1336, 0.0, -5.894e-07, 1.0, 0.0, -0.991, 0.1336, 0.7008, -0.7008, 0.1336, 0.0, -5.894e-07, 1.0, 0.7008, -0.7008, 0.1336, 0.991, 0.0, 0.1336, 0.0, -5.894e-07, 1.0, 0.991, 0.0, 0.1336, 0.7008, 0.7008, 0.1336, 0.0, -5.894e-07, 1.0, 0.7008, 0.7008, 0.1336, 0.0, 0.991, 0.1336, 0.0, -5.894e-07, 1.0, 0.0, 0.991, 0.1336, -0.7008, 0.7008, 0.1336, 0.3358, 0.3358, 0.8801, 2.289e-07, 0.4749, 0.8801, 6.574e-06, 0.4749, 0.8801, 0.3358, 0.3358, 0.8801, 0.3358, 0.3358, 0.8801, 2.289e-07, 0.4749, 0.8801, 0.4749, -4.909e-06, 0.8801, 0.3358, 0.3358, 0.8801, 0.3358, 0.3358, 0.8801, 0.4749, -4.909e-06, 0.8801, 0.4749, 1.528e-06, 0.8801, 0.3358, 0.3358, 0.8801, 0.3358, -0.3358, 0.8801, 0.4749, 1.528e-06, 0.8801, 0.4749, -4.909e-06, 0.8801, 0.3358, -0.3358, 0.8801, 0.3358, -0.3358, 0.8801, 0.4749, 1.528e-06, 0.8801, -6.643e-06, -0.4749, 0.8801, 0.3358, -0.3358, 0.8801, 0.3358, -0.3358, 0.8801, -6.643e-06, -0.4749, 0.8801, -1.748e-07, -0.4749, 0.8801, 0.3358, -0.3358, 0.8801, -0.3358, -0.3358, 0.8801, -1.748e-07, -0.4749, 0.8801, -6.643e-06, -0.4749, 0.8801, -0.3358, -0.3358, 0.8801, -0.3358, -0.3358, 0.8801, -1.748e-07, -0.4749, 0.8801, -0.4749, 4.961e-06, 0.8801, -0.3358, -0.3358, 0.8801, -0.3358, -0.3358, 0.8801, -0.4749, 4.961e-06, 0.8801, -0.4749, -1.437e-06, 0.8801, -0.3358, -0.3358, 0.8801, -0.3358, 0.3358, 0.8801, -0.4749, -1.437e-06, 0.8801, -0.4749, 4.961e-06, 0.8801, -0.3358, 0.3358, 0.8801, -0.3358, 0.3358, 0.8801, -0.4749, -1.437e-06, 0.8801, 6.574e-06, 0.4749, 0.8801, -0.3358, 0.3358, 0.8801, -0.3358, 0.3358, 0.8801, 6.574e-06, 0.4749, 0.8801, 2.289e-07, 0.4749, 0.8801, -0.3358, 0.3358, 0.8801, -0.6801, 0.6801, -0.2739, 1.835e-05, 0.9618, -0.2739, 2.326e-06, 0.9618, -0.2739, -0.6801, 0.6801, -0.2739, -0.6801, 0.6801, -0.2739, 1.835e-05, 0.9618, -0.2739, -0.9618, 2.333e-06, -0.2739, -0.6801, 0.6801, -0.2739, -0.6801, 0.6801, -0.2739, -0.9618, 2.333e-06, -0.2739, -0.9618, 1.878e-05, -0.2739, -0.6801, 0.6801, -0.2739, -0.6801, -0.6801, -0.2739, -0.9618, 1.878e-05, -0.2739, -0.9618, 2.333e-06, -0.2739, -0.6801, -0.6801, -0.2739, -0.6801, -0.6801, -0.2739, -0.9618, 1.878e-05, -0.2739, -2.759e-06, -0.9618, -0.2739, -0.6801, -0.6801, -0.2739, -0.6801, -0.6801, -0.2739, -2.759e-06, -0.9618, -0.2739, -1.873e-05, -0.9618, -0.2739, -0.6801, -0.6801, -0.2739, 0.6801, -0.6801, -0.2739, -1.873e-05, -0.9618, -0.2739, -2.759e-06, -0.9618, -0.2739, 0.6801, -0.6801, -0.2739, 0.6801, -0.6801, -0.2739, -1.873e-05, -0.9618, -0.2739, 0.9618, -8.16e-07, -0.2739, 0.6801, -0.6801, -0.2739, 0.6801, -0.6801, -0.2739, 0.9618, -8.16e-07, -0.2739, 0.9618, -1.727e-05, -0.2739, 0.6801, -0.6801, -0.2739, 0.6801, 0.6801, -0.2739, 0.9618, -1.727e-05, -0.2739, 0.9618, -8.16e-07, -0.2739, 0.6801, 0.6801, -0.2739, 0.6801, 0.6801, -0.2739, 0.9618, -1.727e-05, -0.2739, 2.326e-06, 0.9618, -0.2739, 0.6801, 0.6801, -0.2739, 0.6801, 0.6801, -0.2739, 2.326e-06, 0.9618, -0.2739, 1.835e-05, 0.9618, -0.2739, 0.6801, 0.6801, -0.2739, 0.977, 0.0006018, -0.2132, 0.9112, -0.3769, -0.1666, 0.8423, -0.3483, -0.4113, 0.9112, -0.3769, -0.1666, 0.6449, -0.6441, -0.4113, 0.8423, -0.3483, -0.4113, 0.9112, -0.3769, -0.1666, 0.6553, -0.7246, -0.2134, 0.6449, -0.6441, -0.4113, 0.6553, -0.7246, -0.2134, 0.3493, -0.8419, -0.4113, 0.6449, -0.6441, -0.4113, 0.6553, -0.7246, -0.2134, 0.3682, -0.8877, -0.2765, 0.3493, -0.8419, -0.4113, 0.3682, -0.8877, -0.2765, 0.0005577, -0.9115, -0.4113, 0.3493, -0.8419, -0.4113, 0.3682, -0.8877, -0.2765, 0.05, -0.9757, -0.2134, 0.0005577, -0.9115, -0.4113, 0.05, -0.9757, -0.2134, -0.3483, -0.8423, -0.4113, 0.0005577, -0.9115, -0.4113, 0.05, -0.9757, -0.2134, -0.3769, -0.9112, -0.1666, -0.3483, -0.8423, -0.4113, -0.3769, -0.9112, -0.1666, -0.6441, -0.6449, -0.4113, -0.3483, -0.8423, -0.4113, -0.3769, -0.9112, -0.1666, -0.6904, -0.6913, -0.2133, -0.6441, -0.6449, -0.4113, -0.6904, -0.6913, -0.2133, -0.8419, -0.3493, -0.4113, -0.6441, -0.6449, -0.4113, -0.6904, -0.6913, -0.2133, -0.9108, -0.3778, -0.1666, -0.8419, -0.3493, -0.4113, -0.9108, -0.3778, -0.1666, -0.9115, -0.0005565, -0.4113, -0.8419, -0.3493, -0.4113, -0.9108, -0.3778, -0.1666, -0.977, -0.0006019, -0.2132, -0.9115, -0.0005565, -0.4113, -0.977, -0.0006019, -0.2132, -0.8423, 0.3483, -0.4113, -0.9115, -0.0005565, -0.4113, -0.977, -0.0006019, -0.2132, -0.9112, 0.3769, -0.1666, -0.8423, 0.3483, -0.4113, -0.9112, 0.3769, -0.1666, -0.6449, 0.6441, -0.4113, -0.8423, 0.3483, -0.4113, -0.9112, 0.3769, -0.1666, -0.6913, 0.6904, -0.2132, -0.6449, 0.6441, -0.4113, -0.6913, 0.6904, -0.2132, -0.3493, 0.8419, -0.4113, -0.6449, 0.6441, -0.4113, -0.6913, 0.6904, -0.2132, -0.3778, 0.9108, -0.1666, -0.3493, 0.8419, -0.4113, -0.3778, 0.9108, -0.1666, -0.0005579, 0.9115, -0.4113, -0.3493, 0.8419, -0.4113, -0.3778, 0.9108, -0.1666, -0.0006025, 0.977, -0.2132, -0.0005579, 0.9115, -0.4113, -0.0006025, 0.977, -0.2132, 0.3483, 0.8423, -0.4113, -0.0005579, 0.9115, -0.4113, -0.0006025, 0.977, -0.2132, 0.3769, 0.9112, -0.1666, 0.3483, 0.8423, -0.4113, 0.3769, 0.9112, -0.1666, 0.6441, 0.6449, -0.4113, 0.3483, 0.8423, -0.4113, 0.3769, 0.9112, -0.1666, 0.6904, 0.6913, -0.2133, 0.6441, 0.6449, -0.4113, 0.6904, 0.6913, -0.2133, 0.8419, 0.3493, -0.4113, 0.6441, 0.6449, -0.4113, 0.6904, 0.6913, -0.2133, 0.9108, 0.3778, -0.1666, 0.8419, 0.3493, -0.4113, 0.9108, 0.3778, -0.1666, 0.9115, 0.0005564, -0.4113, 0.8419, 0.3493, -0.4113, 0.9108, 0.3778, -0.1666, 0.977, 0.0006018, -0.2132, 0.9115, 0.0005564, -0.4113, 0.977, 0.0006018, -0.2132, 0.8423, -0.3483, -0.4113, 0.9115, 0.0005564, -0.4113])] * 3)])
me_bottle001_physics = bpy.data.meshes.new('bottle001_physics')
me_bottle001_physics.from_pydata([(-1.124, 1.124, 10.91), (-2.474, 2.474, 1.965), (-1.59, 0.0, 10.91), (-3.499, 0.0, 1.965), (0.0, 1.59, 10.91), (1.124, 1.124, 10.91), (1.59, 0.0, 10.91), (-1.124, -1.124, 10.91), (1.124, -1.124, 10.91), (0.0, -1.59, 10.91), (2.474, -2.474, 1.965), (1e-06, -3.436, -11.01), (2.43, -2.43, -11.01), (0.0, -3.499, 1.965), (3.436, -1e-06, -11.01), (3.499, 0.0, 1.965), (-2.43, -2.43, -11.01), (2.43, 2.43, -11.01), (-3.436, 1e-06, -11.01), (-1e-06, 3.436, -11.01), (-2.43, 2.43, -11.01), (0.0, 3.499, 1.965), (2.474, 2.474, 1.965), (-2.474, -2.474, 1.965)], [], [(0, 1, 2), (2, 1, 3), (2, 4, 0), (2, 5, 4), (2, 6, 5), (2, 7, 6), (7, 8, 6), (7, 9, 8), (0, 4, 1), (10, 11, 12), (10, 13, 11), (12, 14, 10), (14, 15, 10), (12, 11, 14), (14, 11, 16), (14, 16, 17), (17, 16, 18), (17, 18, 19), (19, 18, 20), (15, 8, 10), (15, 6, 8), (6, 15, 5), (4, 5, 21), (21, 5, 22), (1, 4, 21), (11, 13, 16), (13, 23, 16), (15, 17, 22), (15, 14, 17), (21, 22, 17), (21, 17, 19), (20, 18, 1), (20, 1, 19), (5, 15, 22), (3, 23, 7), (3, 7, 2), (8, 13, 10), (13, 7, 23), (13, 9, 7), (16, 23, 3), (18, 16, 3), (1, 18, 3), (9, 13, 8), (19, 1, 21)])
me_bottle001_physics.polygons.foreach_set('use_smooth', [True] * 44)
_uv = me_bottle001_physics.uv_layers.new(name='UVMap')
_uv.uv.foreach_set('vector', [0.0, 0.0, 0.0, 0.0, 0.0, 0.0, 0.0, 0.0, 0.0, 0.0, 0.0, 0.0, 0.0, 0.0, 0.0, 0.0, 0.0, 0.0, 0.0, 0.0, 0.0, 0.0, 0.0, 0.0, 0.0, 0.0, 0.0, 0.0, 0.0, 0.0, 0.0, 0.0, 0.0, 0.0, 0.0, 0.0, 0.0, 0.0, 0.0, 0.0, 0.0, 0.0, 0.0, 0.0, 0.0, 0.0, 0.0, 0.0, 0.0, 0.0, 0.0, 0.0, 0.0, 0.0, 0.0, 0.0, 0.0, 0.0, 0.0, 0.0, 0.0, 0.0, 0.0, 0.0, 0.0, 0.0, 0.0, 0.0, 0.0, 0.0, 0.0, 0.0, 0.0, 0.0, 0.0, 0.0, 0.0, 0.0, 0.0, 0.0, 0.0, 0.0, 0.0, 0.0, 0.0, 0.0, 0.0, 0.0, 0.0, 0.0, 0.0, 0.0, 0.0, 0.0, 0.0, 0.0, 0.0, 0.0, 0.0, 0.0, 0.0, 0.0, 0.0, 0.0, 0.0, 0.0, 0.0, 0.0, 0.0, 0.0, 0.0, 0.0, 0.0, 0.0, 0.0, 0.0, 0.0, 0.0, 0.0, 0.0, 0.0, 0.0, 0.0, 0.0, 0.0, 0.0, 0.0, 0.0, 0.0, 0.0, 0.0, 0.0, 0.0, 0.0, 0.0, 0.0, 0.0, 0.0, 0.0, 0.0, 0.0, 0.0, 0.0, 0.0, 0.0, 0.0, 0.0, 0.0, 0.0, 0.0, 0.0, 0.0, 0.0, 0.0, 0.0, 0.0, 0.0, 0.0, 0.0, 0.0, 0.0, 0.0, 0.0, 0.0, 0.0, 0.0, 0.0, 0.0, 0.0, 0.0, 0.0, 0.0, 0.0, 0.0, 0.0, 0.0, 0.0, 0.0, 0.0, 0.0, 0.0, 0.0, 0.0, 0.0, 0.0, 0.0, 0.0, 0.0, 0.0, 0.0, 0.0, 0.0, 0.0, 0.0, 0.0, 0.0, 0.0, 0.0, 0.0, 0.0, 0.0, 0.0, 0.0, 0.0, 0.0, 0.0, 0.0, 0.0, 0.0, 0.0, 0.0, 0.0, 0.0, 0.0, 0.0, 0.0, 0.0, 0.0, 0.0, 0.0, 0.0, 0.0, 0.0, 0.0, 0.0, 0.0, 0.0, 0.0, 0.0, 0.0, 0.0, 0.0, 0.0, 0.0, 0.0, 0.0, 0.0, 0.0, 0.0, 0.0, 0.0, 0.0, 0.0, 0.0, 0.0, 0.0, 0.0, 0.0, 0.0, 0.0, 0.0, 0.0, 0.0, 0.0, 0.0, 0.0, 0.0, 0.0, 0.0, 0.0, 0.0, 0.0, 0.0, 0.0])
me_bottle001_physics.materials.append(mat_phy)
me_bottle001_physics.use_remesh_fix_poles = True
me_bottle001_physics.use_remesh_preserve_attributes = False
me_bottle001_physics.update()
me_bottle001_physics.normals_split_custom_set([tuple(v) for v in zip(*[iter([-0.6834, -0.2566, -0.6834, -0.7055, -0.06836, -0.7054, -0.1929, -0.4154, -0.8889, -0.1929, -0.4154, -0.8889, -0.7055, -0.06836, -0.7054, 0.1137, -0.07348, -0.9908, -0.1929, -0.4154, -0.8889, -0.9382, -0.2797, -0.2036, -0.6834, -0.2566, -0.6834, -0.1929, -0.4154, -0.8889, -0.6757, -0.2946, 0.6757, -0.9382, -0.2797, -0.2036, -0.1929, -0.4154, -0.8889, -2.974e-05, -0.5704, 0.8214, -0.6757, -0.2946, 0.6757, -0.1929, -0.4154, -0.8889, 0.6726, -0.3086, -0.6726, -2.974e-05, -0.5704, 0.8214, 0.6726, -0.3086, -0.6726, 0.6828, -0.2598, 0.6829, -2.974e-05, -0.5704, 0.8214, 0.6726, -0.3086, -0.6726, 0.9665, -0.2567, -2.685e-05, 0.6828, -0.2598, 0.6829, -0.6834, -0.2566, -0.6834, -0.9382, -0.2797, -0.2036, -0.7055, -0.06836, -0.7054, 0.7062, -0.05138, 0.7062, 0.975, 0.1758, 0.1363, 0.7047, 0.08211, 0.7047, 0.7062, -0.05138, 0.7062, 0.9933, -0.08236, -0.08093, 0.975, 0.1758, 0.1363, 0.7047, 0.08211, 0.7047, 0.1306, 0.3323, 0.9341, 0.7062, -0.05138, 0.7062, 0.1306, 0.3323, 0.9341, -0.081, -0.08233, 0.9933, 0.7062, -0.05138, 0.7062, 0.7047, 0.08211, 0.7047, 0.975, 0.1758, 0.1363, 0.1306, 0.3323, 0.9341, 0.1306, 0.3323, 0.9341, 0.975, 0.1758, 0.1363, 0.6654, 0.3387, -0.6653, 0.1306, 0.3323, 0.9341, 0.6654, 0.3387, -0.6653, -0.6653, 0.3388, 0.6653, -0.6653, 0.3388, 0.6653, 0.6654, 0.3387, -0.6653, -0.1306, 0.3323, -0.9341, -0.6653, 0.3388, 0.6653, -0.1306, 0.3323, -0.9341, -0.9749, 0.1758, -0.1362, -0.9749, 0.1758, -0.1362, -0.1306, 0.3323, -0.9341, -0.7048, 0.08215, -0.7047, -0.081, -0.08233, 0.9933, 0.6828, -0.2598, 0.6829, 0.7062, -0.05138, 0.7062, -0.081, -0.08233, 0.9933, -2.974e-05, -0.5704, 0.8214, 0.6828, -0.2598, 0.6829, -2.974e-05, -0.5704, 0.8214, -0.081, -0.08233, 0.9933, -0.6757, -0.2946, 0.6757, -0.9382, -0.2797, -0.2036, -0.6757, -0.2946, 0.6757, -0.9908, -0.07351, 0.1136, -0.9908, -0.07351, 0.1136, -0.6757, -0.2946, 0.6757, -0.7046, -0.08389, 0.7046, -0.7055, -0.06836, -0.7054, -0.9382, -0.2797, -0.2036, -0.9908, -0.07351, 0.1136, 0.975, 0.1758, 0.1363, 0.9933, -0.08236, -0.08093, 0.6654, 0.3387, -0.6653, 0.9933, -0.08236, -0.08093, 0.7046, -0.08389, -0.7046, 0.6654, 0.3387, -0.6653, -0.081, -0.08233, 0.9933, -0.6653, 0.3388, 0.6653, -0.7046, -0.08389, 0.7046, -0.081, -0.08233, 0.9933, 0.1306, 0.3323, 0.9341, -0.6653, 0.3388, 0.6653, -0.9908, -0.07351, 0.1136, -0.7046, -0.08389, 0.7046, -0.6653, 0.3388, 0.6653, -0.9908, -0.07351, 0.1136, -0.6653, 0.3388, 0.6653, -0.9749, 0.1758, -0.1362, -0.7048, 0.08215, -0.7047, -0.1306, 0.3323, -0.9341, -0.7055, -0.06836, -0.7054, -0.7048, 0.08215, -0.7047, -0.7055, -0.06836, -0.7054, -0.9749, 0.1758, -0.1362, -0.6757, -0.2946, 0.6757, -0.081, -0.08233, 0.9933, -0.7046, -0.08389, 0.7046, 0.1137, -0.07348, -0.9908, 0.7046, -0.08389, -0.7046, 0.6726, -0.3086, -0.6726, 0.1137, -0.07348, -0.9908, 0.6726, -0.3086, -0.6726, -0.1929, -0.4154, -0.8889, 0.6828, -0.2598, 0.6829, 0.9933, -0.08236, -0.08093, 0.7062, -0.05138, 0.7062, 0.9933, -0.08236, -0.08093, 0.6726, -0.3086, -0.6726, 0.7046, -0.08389, -0.7046, 0.9933, -0.08236, -0.08093, 0.9665, -0.2567, -2.685e-05, 0.6726, -0.3086, -0.6726, 0.6654, 0.3387, -0.6653, 0.7046, -0.08389, -0.7046, 0.1137, -0.07348, -0.9908, -0.1306, 0.3323, -0.9341, 0.6654, 0.3387, -0.6653, 0.1137, -0.07348, -0.9908, -0.7055, -0.06836, -0.7054, -0.1306, 0.3323, -0.9341, 0.1137, -0.07348, -0.9908, 0.9665, -0.2567, -2.685e-05, 0.9933, -0.08236, -0.08093, 0.6828, -0.2598, 0.6829, -0.9749, 0.1758, -0.1362, -0.7055, -0.06836, -0.7054, -0.9908, -0.07351, 0.1136])] * 3)])
arm_bottle001_qc_skeleton = bpy.data.armatures.new('bottle001.qc_skeleton')  # bones are not reproduced

# ---- objects
ob_bottle001_qc_skeleton = bpy.data.objects.new('bottle001.qc_skeleton', arm_bottle001_qc_skeleton)
ob_bottle001_reference = bpy.data.objects.new('bottle001_reference', me_bottle001_reference)
ob_bottle001_physics = bpy.data.objects.new('bottle001_physics', me_bottle001_physics)

# ---- transforms, parenting, visibility, modifiers, constraints
ob_bottle001_qc_skeleton.location = (0.0, 0.0, 0.0)
ob_bottle001_qc_skeleton.show_in_front = True
ob_bottle001_reference.parent = ob_bottle001_qc_skeleton
ob_bottle001_reference.location = (0.0, 0.0, 0.0)
_vg = ob_bottle001_reference.vertex_groups.new(name='static_prop')
_vg.add([0, 1, 2, 3, 4, 5, 6, 7, 8, 9, 10, 11, 12, 13, 14, 15, 16, 17, 18, 19, 20, 21, 22, 23, 24, 25, 26, 27, 28, 29, 30, 31, 32, 33, 34, 35, 36, 37, 38, 39, 40, 41, 42, 43, 44, 45, 46, 47, 48, 49, 50, 51, 52, 53, 54, 55, 56, 57, 58, 59, 60, 61, 62, 63, 64, 65, 66, 67, 68, 69, 70, 71, 72, 73, 74, 75, 76, 77, 78, 79, 80, 81, 82, 83, 84, 85, 86, 87, 88, 89, 90, 91, 92, 93, 94, 95, 96, 97, 98, 99, 100, 101, 102, 103, 104, 105, 106, 107, 108, 109, 110, 111, 112, 113, 114, 115, 116, 117, 118, 119, 120, 121], 1.0, 'REPLACE')
_m = ob_bottle001_reference.modifiers.new('Armature', 'ARMATURE')
_m.object = ob_bottle001_qc_skeleton
ob_bottle001_physics.parent = ob_bottle001_qc_skeleton
ob_bottle001_physics.location = (0.0, 0.0, 0.0)
ob_bottle001_physics.display_type = 'SOLID'
ob_bottle001_physics.show_wire = True
_vg = ob_bottle001_physics.vertex_groups.new(name='static_prop')
_vg.add([0, 1, 2, 3, 4, 5, 6, 7, 8, 9, 10, 11, 12, 13, 14, 15, 16, 17, 18, 19, 20, 21, 22, 23], 1.0, 'REPLACE')
_m = ob_bottle001_physics.modifiers.new('Armature', 'ARMATURE')
_m.object = ob_bottle001_qc_skeleton

# ---- collection membership
scene.collection.objects.link(ob_bottle001_qc_skeleton)
scene.collection.objects.link(ob_bottle001_reference)
scene.collection.objects.link(ob_bottle001_physics)
col_bottle001.objects.link(ob_bottle001_qc_skeleton)
col_bottle001.objects.link(ob_bottle001_reference)
col_bottle001.objects.link(ob_bottle001_physics)

# ---- scene / render settings (as saved in the file)
scene.frame_start = 1; scene.frame_end = 250; scene.frame_set(0)
scene.render.engine = 'BLENDER_EEVEE_NEXT'
scene.cycles.use_denoising = False
scene.cycles.samples = 128
scene.cycles.sampling_pattern = 'TABULATED_SOBOL'
scene.cycles.use_adaptive_sampling = False
scene.cycles.use_light_tree = False
scene.view_settings.view_transform = 'Filmic'
bpy.context.view_layer.update()

# ---- added for rendering (the .blend has no active camera and no usable light): camera, sun + grey world if the file has none
cam_auto = bpy.data.cameras.new('AutoCamera')
cam_auto.lens = 50.0
cam_auto.sensor_width = 36.0
cam_auto.clip_end = 1000.0
ob_auto_camera = bpy.data.objects.new('AutoCamera', cam_auto)
scene.collection.objects.link(ob_auto_camera)
ob_auto_camera.location = (22.3433, -26.8119, 17.8746)
ob_auto_camera.rotation_euler = (1.09748, -7.21219e-08, 0.694738)
scene.camera = ob_auto_camera
light_auto_sun = bpy.data.lights.new('AutoSun', 'SUN')
light_auto_sun.energy = 3.0
light_auto_sun.angle = 0.0523599
ob_auto_sun = bpy.data.objects.new('AutoSun', light_auto_sun)
scene.collection.objects.link(ob_auto_sun)
ob_auto_sun.rotation_euler = (0.872665, 0.174533, 0.523599)
if scene.world is None:
    world_auto = bpy.data.worlds.new('AutoWorld')
    world_auto.color = (0.3, 0.3, 0.3)
    scene.world = world_auto
bpy.context.view_layer.update()
